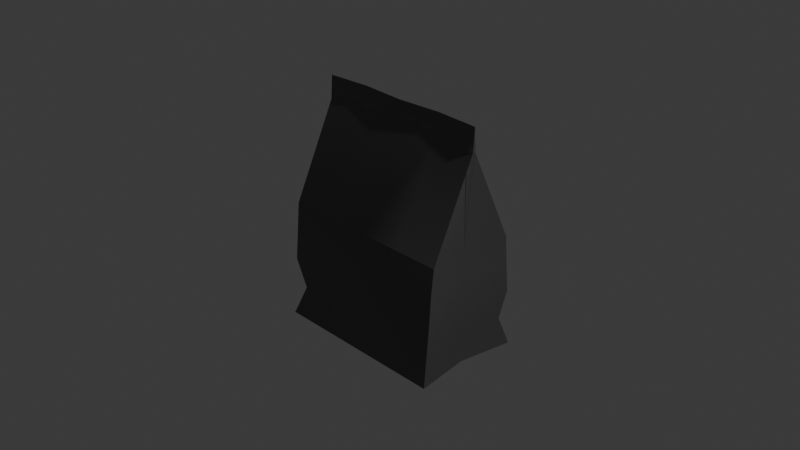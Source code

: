 # Source: alumunium_packing.blend  (saved by Blender 5.0.119; exported with 4.5.12 LTS)
import bpy
from mathutils import Matrix  # noqa: F401  (used for matrix-valued properties, if any)

bpy.ops.wm.read_factory_settings(use_empty=True)
scene = bpy.context.scene
scene.name = 'Scene'

# ---- collections
col_collection = bpy.data.collections.new('Collection'); scene.collection.children.link(col_collection)

# ---- materials (node trees are filled in below, after node groups)
mat_aluminium = bpy.data.materials.new('aluminium')
mat_aluminium.alpha_threshold = 0.0
mat_aluminium.use_backface_culling_lightprobe_volume = False
mat_aluminium.roughness = 0.5
mat_aluminium.line_color = (0.0, 0.0, 0.0, 1.0)

# ---- node groups
ng_smooth_by_angle = bpy.data.node_groups.new('Smooth by Angle', 'GeometryNodeTree')
_s = ng_smooth_by_angle.interface.new_socket(name='Mesh', in_out='OUTPUT', socket_type='NodeSocketGeometry')
_s = ng_smooth_by_angle.interface.new_socket(name='Mesh', in_out='INPUT', socket_type='NodeSocketGeometry')
_s = ng_smooth_by_angle.interface.new_socket(name='Angle', in_out='INPUT', socket_type='NodeSocketFloat')
_s.subtype = 'ANGLE'
_s.default_value = 0.5236
_s.min_value = 0.0
_s.max_value = 3.142
_s.description = 'Maximum face angle for smooth edges'
_s = ng_smooth_by_angle.interface.new_socket(name='Ignore Sharpness', in_out='INPUT', socket_type='NodeSocketBool')
_s.force_non_field = True
ng_smooth_by_angle.is_modifier = True
_N = ng_smooth_by_angle.nodes; _L = ng_smooth_by_angle.links
n0 = _N.new('GeometryNodeSetShadeSmooth'); n0.name = 'Set Shade Smooth'; n0.location = (120, -80)
n0.domain = 'EDGE'
n1 = _N.new('GeometryNodeSetShadeSmooth'); n1.name = 'Set Shade Smooth.001'; n1.location = (300, -80)
n2 = _N.new('NodeGroupOutput'); n2.name = 'Group Output'; n2.location = (480, -80)
n3 = _N.new('GeometryNodeInputMeshEdgeAngle'); n3.name = 'Edge Angle'; n3.location = (-440, -240)
n4 = _N.new('NodeGroupInput'); n4.name = 'Group Input'; n4.location = (-80, -80)
n5 = _N.new('GeometryNodeInputEdgeSmooth'); n5.name = 'Is Edge Smooth'; n5.location = (-260, -120)
n6 = _N.new('GeometryNodeInputShadeSmooth'); n6.name = 'Is Shade Smooth'; n6.location = (-440, -397)
n7 = _N.new('FunctionNodeCompare'); n7.name = 'Compare'; n7.location = (-260, -260)
n7.operation = 'LESS_EQUAL'
n7.inputs[6].default_value = (0.0, 0.0, 0.0, 0.0)
n7.inputs[7].default_value = (0.0, 0.0, 0.0, 0.0)
n8 = _N.new('FunctionNodeBooleanMath'); n8.name = 'Boolean Math.001'; n8.location = (-80, -260)
n9 = _N.new('NodeGroupInput'); n9.name = 'Group Input.001'; n9.location = (-440, -329)
n10 = _N.new('NodeGroupInput'); n10.name = 'Group Input.002'; n10.location = (-259, -189)
n11 = _N.new('FunctionNodeBooleanMath'); n11.name = 'Boolean Math'; n11.location = (-80, -149)
n11.operation = 'OR'
n12 = _N.new('FunctionNodeBooleanMath'); n12.name = 'Boolean Math.002'; n12.location = (-260, -380)
n12.operation = 'OR'
n13 = _N.new('NodeGroupInput'); n13.name = 'Group Input.003'; n13.location = (-440, -460)
_L.new(n3.outputs[0], n7.inputs[0])
_L.new(n1.outputs[0], n2.inputs[0])
_L.new(n9.outputs[1], n7.inputs[1])
_L.new(n7.outputs[0], n8.inputs[0])
_L.new(n4.outputs[0], n0.inputs[0])
_L.new(n0.outputs[0], n1.inputs[0])
_L.new(n8.outputs[0], n0.inputs[2])
_L.new(n10.outputs[2], n11.inputs[1])
_L.new(n5.outputs[0], n11.inputs[0])
_L.new(n11.outputs[0], n0.inputs[1])
_L.new(n13.outputs[2], n12.inputs[1])
_L.new(n6.outputs[0], n12.inputs[0])
_L.new(n12.outputs[0], n8.inputs[1])
n2.is_active_output = True

# ---- material node trees
mat_aluminium.use_nodes = True; mat_aluminium.node_tree.nodes.clear()
_N = mat_aluminium.node_tree.nodes; _L = mat_aluminium.node_tree.links
n0 = _N.new('ShaderNodeOutputMaterial'); n0.name = 'Material Output'; n0.location = (200, 100)
n1 = _N.new('ShaderNodeBsdfPrincipled'); n1.name = 'Principled BSDF'; n1.location = (-200, 100)
n1.inputs[0].default_value = (0.1046, 0.1046, 0.1046, 1.0)
n1.inputs[2].default_value = 0.1
_L.new(n1.outputs[0], n0.inputs[0])
n0.is_active_output = True

# ---- world
world_world = bpy.data.worlds.new('World'); scene.world = world_world
world_world.use_nodes = True; world_world.node_tree.nodes.clear()
_N = world_world.node_tree.nodes; _L = world_world.node_tree.links
n0 = _N.new('ShaderNodeOutputWorld'); n0.name = 'World Output'; n0.location = (200, 100)
n1 = _N.new('ShaderNodeBackground'); n1.name = 'Background'; n1.location = (-200, 100)
n1.inputs[0].default_value = (0.05088, 0.05088, 0.05088, 1.0)
_L.new(n1.outputs[0], n0.inputs[0])
n0.is_active_output = True
world_world.color = (0.05088, 0.05088, 0.05088)
world_world.sun_shadow_jitter_overblur = 0.0

# ---- cameras
cam_camera = bpy.data.cameras.new('Camera')
cam_camera.clip_end = 100.0
cam_camera.ortho_scale = 7.314

# ---- lights
light_light = bpy.data.lights.new('Light', 'POINT')
light_light.energy = 1000.0
light_light.shadow_soft_size = 0.1

# ---- meshes
me_cube = bpy.data.meshes.new('Cube')
me_cube.from_pydata([(1.0, 0.0, 1.0), (1.0, 0.6127, -1.0), (1.0, -0.6127, -1.0), (-1.0, 0.0, 1.0), (-1.0, 0.6127, -1.0), (-1.0, -0.6127, -1.0), (-1.0, 0.5, 0.0), (-1.0, -0.5, 0.0), (1.0, -0.5, 0.0), (1.0, 0.5, 0.0), (1.0, 0.5282, -0.25), (1.0, 0.5563, -0.5), (0.9534, 0.4982, -0.75), (-0.9142, 0.5577, -0.25), (-1.0, 0.5563, -0.5), (-1.0, 0.5845, -0.75), (0.9523, -0.4833, -0.25), (1.0, -0.5563, -0.5), (1.0, -0.5845, -0.75), (-0.8881, -0.5277, -0.75), (-1.0, -0.5563, -0.5), (-1.0, -0.5282, -0.25), (0.5, 0.6127, -1.0), (0.0, 0.6127, -1.0), (-0.5, 0.6127, -1.0), (-0.5, -0.6127, -1.0), (0.0, -0.6127, -1.0), (0.5, -0.6127, -1.0), (-0.5, 0.03093, 1.0), (0.0, 0.0, 1.0), (0.5, 0.03093, 1.0), (0.5, 0.5, 0.0), (0.0, 0.5, 0.0), (-0.5, 0.5, 0.0), (-0.5, -0.5, 0.0), (0.0, -0.5, 0.0), (0.5, -0.5, 0.0), (-0.5, 0.5845, -0.75), (0.0, 0.5845, -0.75), (0.5, 0.5469, -0.75), (-0.5, 0.5563, -0.5), (0.0, 0.5563, -0.5), (0.5, 0.5563, -0.5), (-0.5, 0.5016, -0.25), (0.0, 0.5282, -0.25), (0.5, 0.5282, -0.25), (0.5, -0.5845, -0.75), (0.0, -0.5845, -0.75), (-0.5, -0.5105, -0.75), (0.5, -0.5563, -0.5), (0.0, -0.5563, -0.5), (-0.5, -0.5563, -0.5), (0.5, -0.472, -0.25), (0.0, -0.5282, -0.25), (-0.5, -0.5282, -0.25), (-1.0, -0.01645, 0.8), (-1.0, 0.01645, 0.8), (1.0, -0.01645, 0.8), (1.0, 0.01645, 0.8), (-0.5, -0.01645, 0.8), (0.0, -0.01645, 0.8), (0.5, -0.01645, 0.8), (0.5, 0.01645, 0.8), (0.0, 0.01645, 0.8), (-0.5, 0.01645, 0.8), (-0.9086, 4.657e-10, -1.0), (0.9092, 4.657e-10, -1.0), (-0.9086, 4.657e-10, -2.98e-08), (0.9092, 4.657e-10, -2.98e-08), (0.888, -0.04317, -0.75), (0.9092, 4.657e-10, -0.5), (0.8875, 0.02243, -0.25), (-0.8577, 0.1006, -0.75), (-0.9086, 4.657e-10, -0.5), (-0.8696, 0.01474, -0.25), (-0.4541, 4.657e-10, -1.0), (0.000314, 4.657e-10, -1.0), (0.4548, 4.657e-10, -1.0), (0.9092, -1.444e-08, 0.8), (-0.9086, -1.444e-08, 0.8)], [], [(54, 34, 7, 21), (74, 67, 6, 13), (77, 66, 2, 27), (71, 68, 8, 16), (45, 31, 9, 10), (56, 79, 55, 3), (64, 56, 3, 28), (61, 57, 0, 30), (57, 78, 58, 0), (22, 39, 12, 1), (39, 42, 11, 12), (42, 45, 10, 11), (66, 69, 18, 2), (69, 70, 17, 18), (70, 71, 16, 17), (65, 72, 15, 4), (72, 73, 14, 15), (73, 74, 13, 14), (25, 48, 19, 5), (48, 51, 20, 19), (51, 54, 21, 20), (17, 16, 52, 49), (49, 52, 53, 50), (50, 53, 54, 51), (18, 17, 49, 46), (46, 49, 50, 47), (47, 50, 51, 48), (2, 18, 46, 27), (27, 46, 47, 26), (26, 47, 48, 25), (14, 13, 43, 40), (40, 43, 44, 41), (41, 44, 45, 42), (15, 14, 40, 37), (37, 40, 41, 38), (38, 41, 42, 39), (4, 15, 37, 24), (24, 37, 38, 23), (23, 38, 39, 22), (55, 59, 28, 3), (59, 60, 29, 28), (60, 61, 30, 29), (58, 62, 30, 0), (62, 63, 29, 30), (63, 64, 28, 29), (13, 6, 33, 43), (43, 33, 32, 44), (44, 32, 31, 45), (65, 75, 25, 5), (75, 76, 26, 25), (76, 77, 27, 26), (16, 8, 36, 52), (52, 36, 35, 53), (53, 35, 34, 54), (32, 33, 64, 63), (31, 32, 63, 62), (35, 36, 61, 60), (34, 35, 60, 59), (9, 31, 62, 58), (36, 8, 57, 61), (68, 9, 58, 78), (33, 6, 56, 64), (67, 7, 55, 79), (7, 34, 59, 55), (6, 67, 79, 56), (8, 68, 78, 57), (23, 22, 77, 76), (24, 23, 76, 75), (4, 24, 75, 65), (20, 21, 74, 73), (19, 20, 73, 72), (5, 19, 72, 65), (11, 10, 71, 70), (12, 11, 70, 69), (1, 12, 69, 66), (10, 9, 68, 71), (22, 1, 66, 77), (21, 7, 67, 74)])
me_cube.polygons.foreach_set('use_smooth', [True] * 78)
_uv = me_cube.uv_layers.new(name='UVMap')
_uv.uv.foreach_set('vector', [0.4688, 0.9375, 0.5, 0.9375, 0.5, 1.0, 0.4688, 1.0, 0.4688, 0.1719, 0.5, 0.1875, 0.5, 0.25, 0.4688, 0.25, 0.3125, 0.625, 0.375, 0.625, 0.375, 0.75, 0.3125, 0.75, 0.4688, 0.6719, 0.5, 0.6875, 0.5, 0.75, 0.4688, 0.75, 0.4688, 0.4375, 0.5, 0.4375, 0.5, 0.5, 0.4688, 0.5, 0.6, 0.25, 0.6, 0.2375, 0.6, 0.225, 0.625, 0.25, 0.6, 0.3125, 0.6, 0.25, 0.625, 0.25, 0.625, 0.3125, 0.6, 0.8125, 0.6, 0.75, 0.625, 0.75, 0.625, 0.8125, 0.6, 0.75, 0.6, 0.7375, 0.6, 0.725, 0.625, 0.75, 0.375, 0.4375, 0.4062, 0.4375, 0.4062, 0.5, 0.375, 0.5, 0.4062, 0.4375, 0.4375, 0.4375, 0.4375, 0.5, 0.4062, 0.5, 0.4375, 0.4375, 0.4688, 0.4375, 0.4688, 0.5, 0.4375, 0.5, 0.375, 0.625, 0.4062, 0.6406, 0.4062, 0.75, 0.375, 0.75, 0.4062, 0.6406, 0.4375, 0.6562, 0.4375, 0.75, 0.4062, 0.75, 0.4375, 0.6562, 0.4688, 0.6719, 0.4688, 0.75, 0.4375, 0.75, 0.375, 0.125, 0.4062, 0.1406, 0.4062, 0.25, 0.375, 0.25, 0.4062, 0.1406, 0.4375, 0.1562, 0.4375, 0.25, 0.4062, 0.25, 0.4375, 0.1562, 0.4688, 0.1719, 0.4688, 0.25, 0.4375, 0.25, 0.375, 0.9375, 0.4062, 0.9375, 0.4062, 1.0, 0.375, 1.0, 0.4062, 0.9375, 0.4375, 0.9375, 0.4375, 1.0, 0.4062, 1.0, 0.4375, 0.9375, 0.4688, 0.9375, 0.4688, 1.0, 0.4375, 1.0, 0.4375, 0.75, 0.4688, 0.75, 0.4688, 0.8125, 0.4375, 0.8125, 0.4375, 0.8125, 0.4688, 0.8125, 0.4687, 0.875, 0.4375, 0.875, 0.4375, 0.875, 0.4687, 0.875, 0.4688, 0.9375, 0.4375, 0.9375, 0.4062, 0.75, 0.4375, 0.75, 0.4375, 0.8125, 0.4062, 0.8125, 0.4062, 0.8125, 0.4375, 0.8125, 0.4375, 0.875, 0.4062, 0.875, 0.4062, 0.875, 0.4375, 0.875, 0.4375, 0.9375, 0.4062, 0.9375, 0.375, 0.75, 0.4062, 0.75, 0.4062, 0.8125, 0.375, 0.8125, 0.375, 0.8125, 0.4062, 0.8125, 0.4062, 0.875, 0.375, 0.875, 0.375, 0.875, 0.4062, 0.875, 0.4062, 0.9375, 0.375, 0.9375, 0.4375, 0.25, 0.4688, 0.25, 0.4688, 0.3125, 0.4375, 0.3125, 0.4375, 0.3125, 0.4688, 0.3125, 0.4687, 0.375, 0.4375, 0.375, 0.4375, 0.375, 0.4687, 0.375, 0.4688, 0.4375, 0.4375, 0.4375, 0.4062, 0.25, 0.4375, 0.25, 0.4375, 0.3125, 0.4062, 0.3125, 0.4062, 0.3125, 0.4375, 0.3125, 0.4375, 0.375, 0.4062, 0.375, 0.4062, 0.375, 0.4375, 0.375, 0.4375, 0.4375, 0.4062, 0.4375, 0.375, 0.25, 0.4062, 0.25, 0.4062, 0.3125, 0.375, 0.3125, 0.375, 0.3125, 0.4062, 0.3125, 0.4062, 0.375, 0.375, 0.375, 0.375, 0.375, 0.4062, 0.375, 0.4062, 0.4375, 0.375, 0.4375, 0.6, 1.0, 0.6, 0.9375, 0.625, 0.9375, 0.625, 1.0, 0.6, 0.9375, 0.6, 0.875, 0.625, 0.875, 0.625, 0.9375, 0.6, 0.875, 0.6, 0.8125, 0.625, 0.8125, 0.625, 0.875, 0.6, 0.5, 0.6, 0.4375, 0.625, 0.4375, 0.625, 0.5, 0.6, 0.4375, 0.6, 0.375, 0.625, 0.375, 0.625, 0.4375, 0.6, 0.375, 0.6, 0.3125, 0.625, 0.3125, 0.625, 0.375, 0.4688, 0.25, 0.5, 0.25, 0.5, 0.3125, 0.4688, 0.3125, 0.4688, 0.3125, 0.5, 0.3125, 0.5, 0.375, 0.4687, 0.375, 0.4687, 0.375, 0.5, 0.375, 0.5, 0.4375, 0.4688, 0.4375, 0.125, 0.625, 0.1875, 0.625, 0.1875, 0.75, 0.125, 0.75, 0.1875, 0.625, 0.25, 0.625, 0.25, 0.75, 0.1875, 0.75, 0.25, 0.625, 0.3125, 0.625, 0.3125, 0.75, 0.25, 0.75, 0.4688, 0.75, 0.5, 0.75, 0.5, 0.8125, 0.4688, 0.8125, 0.4688, 0.8125, 0.5, 0.8125, 0.5, 0.875, 0.4687, 0.875, 0.4687, 0.875, 0.5, 0.875, 0.5, 0.9375, 0.4688, 0.9375, 0.5, 0.375, 0.5, 0.3125, 0.6, 0.3125, 0.6, 0.375, 0.5, 0.4375, 0.5, 0.375, 0.6, 0.375, 0.6, 0.4375, 0.5, 0.875, 0.5, 0.8125, 0.6, 0.8125, 0.6, 0.875, 0.5, 0.9375, 0.5, 0.875, 0.6, 0.875, 0.6, 0.9375, 0.5, 0.5, 0.5, 0.4375, 0.6, 0.4375, 0.6, 0.5, 0.5, 0.8125, 0.5, 0.75, 0.6, 0.75, 0.6, 0.8125, 0.5, 0.6875, 0.5, 0.625, 0.6, 0.725, 0.6, 0.7375, 0.5, 0.3125, 0.5, 0.25, 0.6, 0.25, 0.6, 0.3125, 0.5, 0.1875, 0.5, 0.125, 0.6, 0.225, 0.6, 0.2375, 0.5, 1.0, 0.5, 0.9375, 0.6, 0.9375, 0.6, 1.0, 0.5, 0.25, 0.5, 0.1875, 0.6, 0.2375, 0.6, 0.25, 0.5, 0.75, 0.5, 0.6875, 0.6, 0.7375, 0.6, 0.75, 0.25, 0.5, 0.3125, 0.5, 0.3125, 0.625, 0.25, 0.625, 0.1875, 0.5, 0.25, 0.5, 0.25, 0.625, 0.1875, 0.625, 0.125, 0.5, 0.1875, 0.5, 0.1875, 0.625, 0.125, 0.625, 0.4375, 0.0625, 0.4688, 0.09375, 0.4688, 0.1719, 0.4375, 0.1562, 0.4062, 0.03125, 0.4375, 0.0625, 0.4375, 0.1562, 0.4062, 0.1406, 0.375, 0.0, 0.4062, 0.03125, 0.4062, 0.1406, 0.375, 0.125, 0.4375, 0.5625, 0.4688, 0.5938, 0.4688, 0.6719, 0.4375, 0.6562, 0.4062, 0.5312, 0.4375, 0.5625, 0.4375, 0.6562, 0.4062, 0.6406, 0.375, 0.5, 0.4062, 0.5312, 0.4062, 0.6406, 0.375, 0.625, 0.4688, 0.5938, 0.5, 0.625, 0.5, 0.6875, 0.4688, 0.6719, 0.3125, 0.5, 0.375, 0.5, 0.375, 0.625, 0.3125, 0.625, 0.4688, 0.09375, 0.5, 0.125, 0.5, 0.1875, 0.4688, 0.1719])
me_cube.materials.append(mat_aluminium)
me_cube.use_mirror_vertex_groups = False
me_cube.update()

# ---- objects
ob_cube = bpy.data.objects.new('Cube', me_cube)
ob_light = bpy.data.objects.new('Light', light_light)
ob_camera = bpy.data.objects.new('Camera', cam_camera)

# ---- transforms, parenting, visibility, modifiers, constraints
ob_cube.location = (0.0, 0.0, 0.0)
ob_cube.scale = (1.0, 1.0, 1.281)
ob_cube.lock_rotations_4d = False
ob_cube.empty_display_type = 'ARROWS'
ob_cube.lineart.crease_threshold = 0.0
_m = ob_cube.modifiers.new('Smooth by Angle', 'NODES')
_m.node_group = ng_smooth_by_angle
_m.use_pin_to_last = True
_m.show_group_selector = False
ob_light.location = (4.076, 1.005, 5.904)
ob_light.rotation_euler = (0.6503, 0.05522, 1.866)
ob_light.lock_rotations_4d = False
ob_light.empty_display_type = 'ARROWS'
ob_light.color = (0.0, 0.0, 0.0, 0.0)
ob_light.lineart.crease_threshold = 0.0
ob_camera.location = (7.359, -6.926, 4.958)
ob_camera.rotation_euler = (1.109, 0.0, 0.8149)
ob_camera.lock_rotations_4d = False
ob_camera.empty_display_type = 'ARROWS'
ob_camera.color = (0.0, 0.0, 0.0, 0.0)
ob_camera.display_type = 'WIRE'
ob_camera.lineart.crease_threshold = 0.0

# ---- collection membership
col_collection.objects.link(ob_cube)
col_collection.objects.link(ob_light)
col_collection.objects.link(ob_camera)

# ---- scene / render settings (as saved in the file)
scene.camera = ob_camera
scene.frame_start = 1; scene.frame_end = 250; scene.frame_set(1)
scene.render.engine = 'BLENDER_EEVEE_NEXT'
scene.render.bake_bias = 0.0
scene.render.bake_samples = 0
scene.cycles.sampling_pattern = 'TABULATED_SOBOL'
scene.eevee.use_volume_custom_range = False
bpy.context.view_layer.update()
